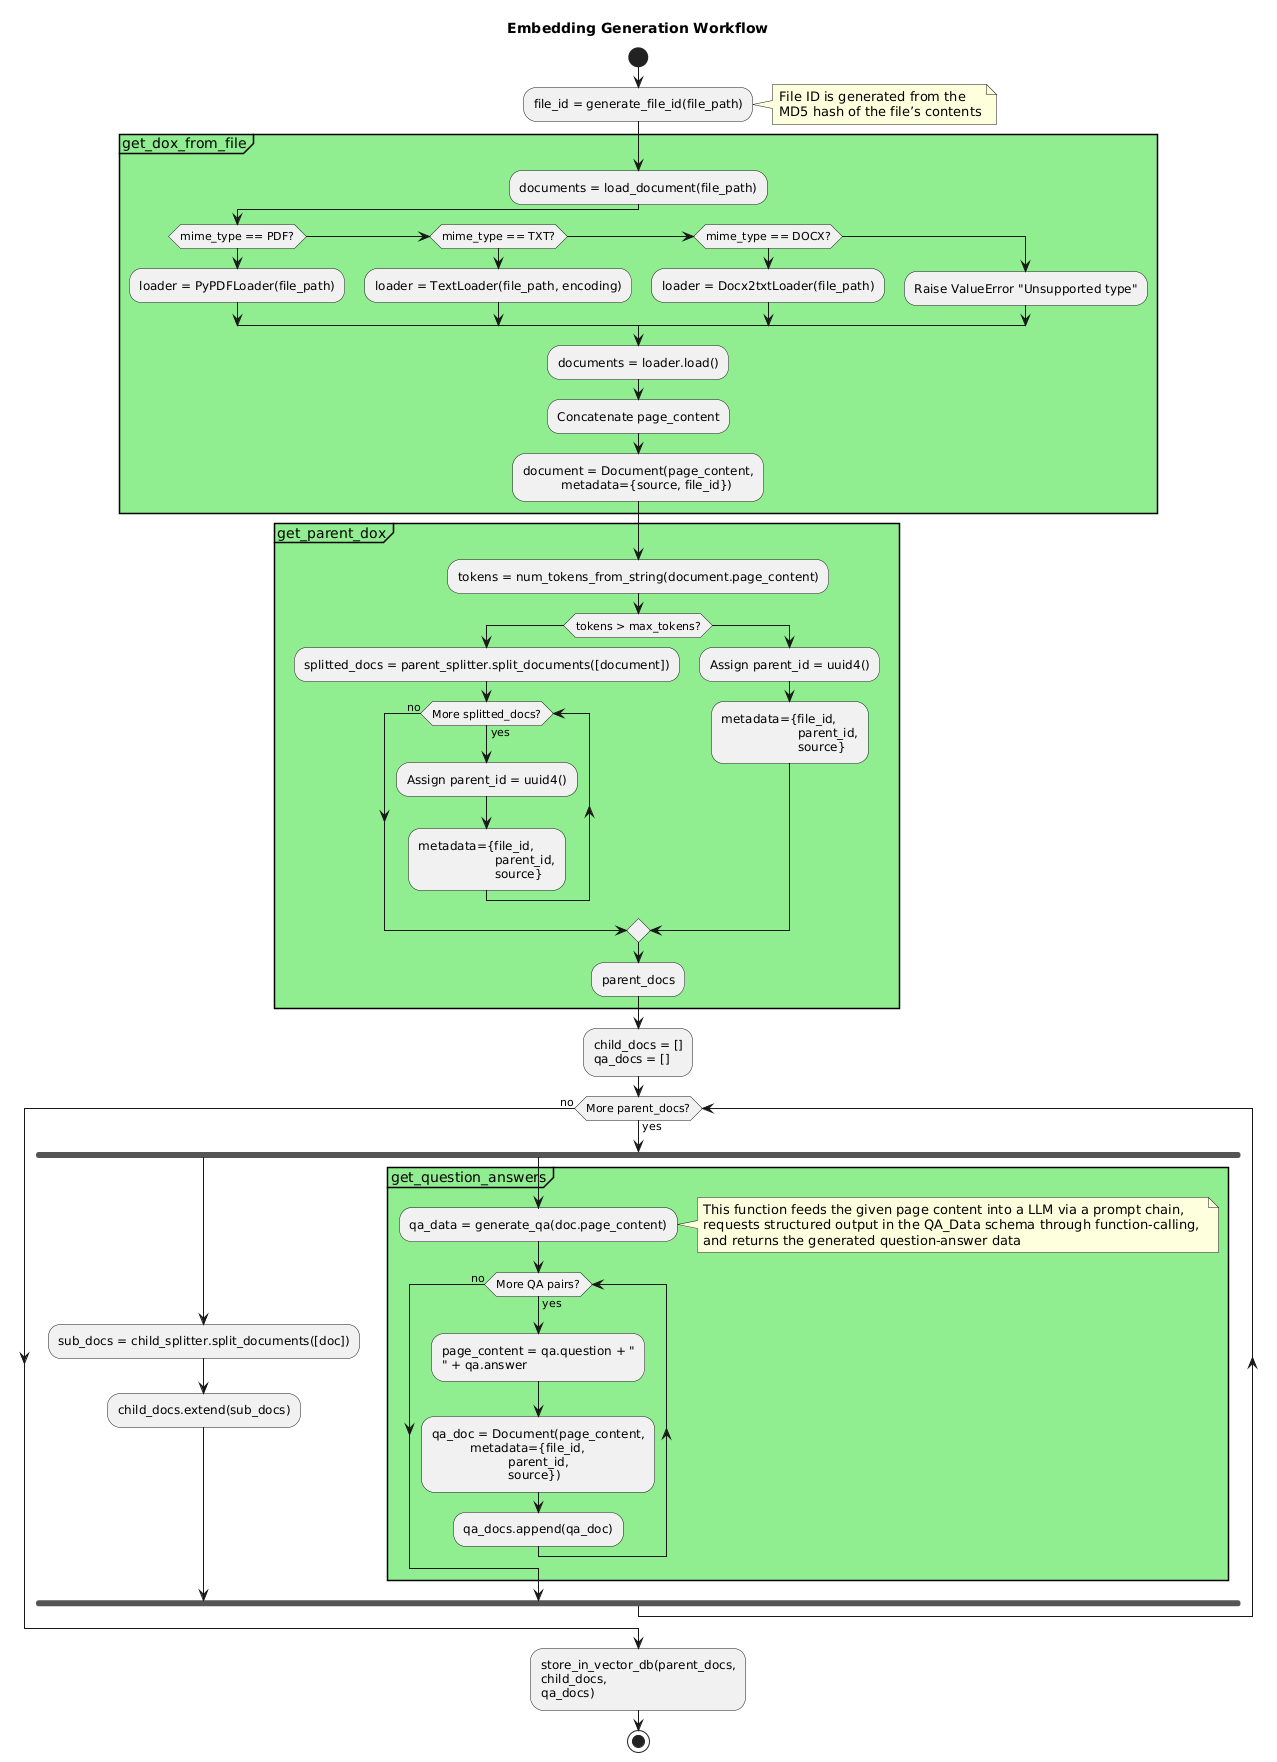

The diagram above was rendered by PlantUML. Its source (embedded in the PNG):
@startuml
title Embedding Generation Workflow

start

' 1. Generate File ID
:file_id = generate_file_id(file_path);
note right
File ID is generated from the
MD5 hash of the file’s contents
end note

' 2. Load and derive documents
partition "get_dox_from_file" #LightGreen {
  :documents = load_document(file_path);

  if (mime_type == PDF?) then
    :loader = PyPDFLoader(file_path);
  elseif (mime_type == TXT?) then
    :loader = TextLoader(file_path, encoding);
  elseif (mime_type == DOCX?) then
    :loader = Docx2txtLoader(file_path);
  else
    :Raise ValueError "Unsupported type";
  endif

  :documents = loader.load();
  :Concatenate page_content;
  :document = Document(page_content,\n          metadata={source, file_id});
}

partition "get_parent_dox" #LightGreen {
  :tokens = num_tokens_from_string(document.page_content);

  if (tokens > max_tokens?) then
    :splitted_docs = parent_splitter.split_documents([document]);
    while (More splitted_docs?) is (yes)
      :Assign parent_id = uuid4();
      :metadata={file_id,\n                    parent_id,\n                    source};
    endwhile (no)
  else
    :Assign parent_id = uuid4();
    :metadata={file_id,\n                    parent_id,\n                    source};
  endif

  :parent_docs;
}

' 3. Prepare empty collections
:child_docs = []\nqa_docs = [];

' 4. Iterate over each parent document
while (More parent_docs?) is (yes)

  fork
    :sub_docs = child_splitter.split_documents([doc]);
    :child_docs.extend(sub_docs);

  fork again
    partition "get_question_answers" #LightGreen {
      :qa_data = generate_qa(doc.page_content);
      note right
          This function feeds the given page content into a LLM via a prompt chain, 
          requests structured output in the QA_Data schema through function-calling, 
          and returns the generated question-answer data
      end note

      while (More QA pairs?) is (yes)
        :page_content = qa.question + "\n" + qa.answer;
        :qa_doc = Document(page_content,\n          metadata={file_id,\n                    parent_id,\n                    source});
        :qa_docs.append(qa_doc);
      endwhile (no)
    }
  end fork

endwhile (no)

' 5. Persist to vector DB
:store_in_vector_db(parent_docs,\nchild_docs,\nqa_docs);

stop
@enduml